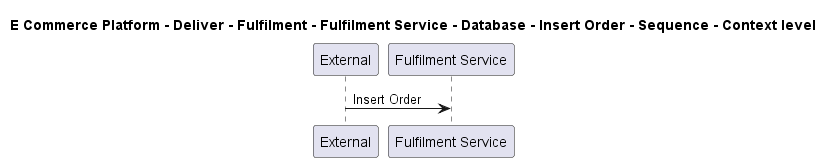

The diagram above was rendered by PlantUML. Its source (embedded in the PNG):
@startuml

title E Commerce Platform - Deliver - Fulfilment - Fulfilment Service - Database - Insert Order - Sequence - Context level

participant "External" as C4InterFlow.SoftwareSystems.ExternalSystem
participant "Fulfilment Service" as ECommercePlatform.Deliver.Fulfilment.SoftwareSystems.FulfilmentService

C4InterFlow.SoftwareSystems.ExternalSystem -> ECommercePlatform.Deliver.Fulfilment.SoftwareSystems.FulfilmentService : Insert Order


@enduml